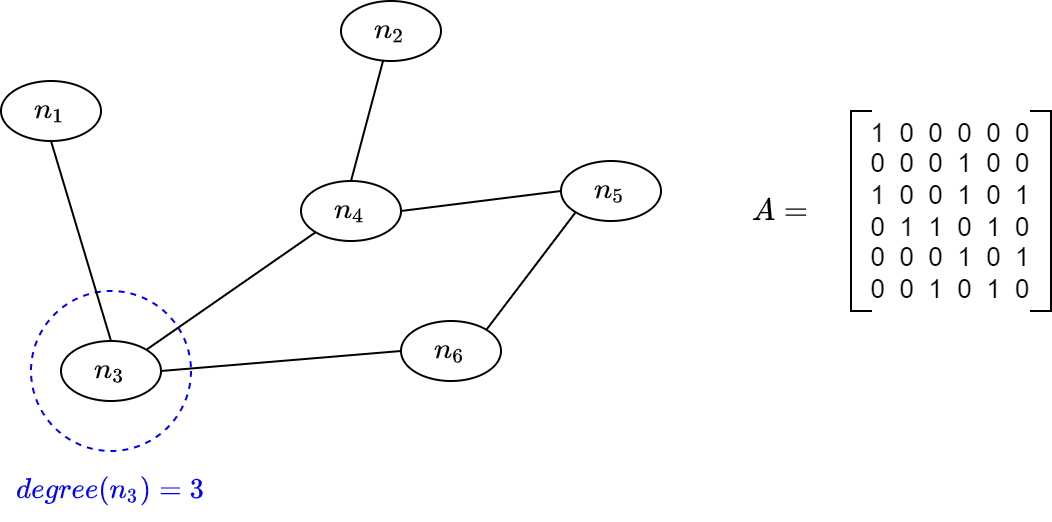

The diagram above was exported from draw.io. Its source (the exported page's mxGraphModel, read from the mxfile embedded in the PNG):
<mxGraphModel dx="595" dy="865" grid="1" gridSize="10" guides="1" tooltips="1" connect="1" arrows="1" fold="1" page="1" pageScale="1" pageWidth="827" pageHeight="1169" math="1" shadow="0">
  <root>
    <mxCell id="0" />
    <mxCell id="1" parent="0" />
    <mxCell id="ZK72q-OOCVICoLlhXBr2-17" value="" style="ellipse;whiteSpace=wrap;html=1;aspect=fixed;dashed=1;fillColor=none;strokeColor=#0000FF;" parent="1" vertex="1">
      <mxGeometry x="985" y="285" width="80" height="80" as="geometry" />
    </mxCell>
    <mxCell id="ZK72q-OOCVICoLlhXBr2-1" value="$$n_1$$" style="ellipse;whiteSpace=wrap;html=1;" parent="1" vertex="1">
      <mxGeometry x="970" y="180" width="50" height="30" as="geometry" />
    </mxCell>
    <mxCell id="ZK72q-OOCVICoLlhXBr2-2" value="$$n_2$$" style="ellipse;whiteSpace=wrap;html=1;" parent="1" vertex="1">
      <mxGeometry x="1140" y="140" width="50" height="30" as="geometry" />
    </mxCell>
    <mxCell id="ZK72q-OOCVICoLlhXBr2-3" value="$$n_3$$" style="ellipse;whiteSpace=wrap;html=1;" parent="1" vertex="1">
      <mxGeometry x="1000" y="310" width="50" height="30" as="geometry" />
    </mxCell>
    <mxCell id="ZK72q-OOCVICoLlhXBr2-4" value="$$n_5$$" style="ellipse;whiteSpace=wrap;html=1;" parent="1" vertex="1">
      <mxGeometry x="1250" y="220" width="50" height="30" as="geometry" />
    </mxCell>
    <mxCell id="ZK72q-OOCVICoLlhXBr2-5" value="$$n_4$$" style="ellipse;whiteSpace=wrap;html=1;" parent="1" vertex="1">
      <mxGeometry x="1120" y="230" width="50" height="30" as="geometry" />
    </mxCell>
    <mxCell id="ZK72q-OOCVICoLlhXBr2-6" value="$$n_6$$" style="ellipse;whiteSpace=wrap;html=1;" parent="1" vertex="1">
      <mxGeometry x="1170" y="300" width="50" height="30" as="geometry" />
    </mxCell>
    <mxCell id="ZK72q-OOCVICoLlhXBr2-9" value="" style="endArrow=none;html=1;rounded=0;entryX=0.5;entryY=1;entryDx=0;entryDy=0;exitX=0.5;exitY=0;exitDx=0;exitDy=0;" parent="1" source="ZK72q-OOCVICoLlhXBr2-3" target="ZK72q-OOCVICoLlhXBr2-1" edge="1">
      <mxGeometry width="50" height="50" relative="1" as="geometry">
        <mxPoint x="920" y="540" as="sourcePoint" />
        <mxPoint x="970" y="490" as="targetPoint" />
      </mxGeometry>
    </mxCell>
    <mxCell id="ZK72q-OOCVICoLlhXBr2-11" value="" style="endArrow=none;html=1;rounded=0;entryX=1;entryY=0.5;entryDx=0;entryDy=0;exitX=0;exitY=0.5;exitDx=0;exitDy=0;" parent="1" source="ZK72q-OOCVICoLlhXBr2-6" target="ZK72q-OOCVICoLlhXBr2-3" edge="1">
      <mxGeometry width="50" height="50" relative="1" as="geometry">
        <mxPoint x="920" y="540" as="sourcePoint" />
        <mxPoint x="970" y="490" as="targetPoint" />
      </mxGeometry>
    </mxCell>
    <mxCell id="ZK72q-OOCVICoLlhXBr2-12" value="" style="endArrow=none;html=1;rounded=0;entryX=1;entryY=0;entryDx=0;entryDy=0;exitX=0;exitY=1;exitDx=0;exitDy=0;" parent="1" source="ZK72q-OOCVICoLlhXBr2-5" target="ZK72q-OOCVICoLlhXBr2-3" edge="1">
      <mxGeometry width="50" height="50" relative="1" as="geometry">
        <mxPoint x="920" y="540" as="sourcePoint" />
        <mxPoint x="970" y="490" as="targetPoint" />
      </mxGeometry>
    </mxCell>
    <mxCell id="ZK72q-OOCVICoLlhXBr2-13" value="" style="endArrow=none;html=1;rounded=0;entryX=1;entryY=0.5;entryDx=0;entryDy=0;exitX=0;exitY=0.5;exitDx=0;exitDy=0;" parent="1" source="ZK72q-OOCVICoLlhXBr2-4" target="ZK72q-OOCVICoLlhXBr2-5" edge="1">
      <mxGeometry width="50" height="50" relative="1" as="geometry">
        <mxPoint x="920" y="540" as="sourcePoint" />
        <mxPoint x="970" y="490" as="targetPoint" />
      </mxGeometry>
    </mxCell>
    <mxCell id="ZK72q-OOCVICoLlhXBr2-14" value="" style="endArrow=none;html=1;rounded=0;entryX=1;entryY=0;entryDx=0;entryDy=0;exitX=0;exitY=1;exitDx=0;exitDy=0;" parent="1" source="ZK72q-OOCVICoLlhXBr2-4" target="ZK72q-OOCVICoLlhXBr2-6" edge="1">
      <mxGeometry width="50" height="50" relative="1" as="geometry">
        <mxPoint x="920" y="540" as="sourcePoint" />
        <mxPoint x="970" y="490" as="targetPoint" />
      </mxGeometry>
    </mxCell>
    <mxCell id="ZK72q-OOCVICoLlhXBr2-15" value="" style="endArrow=none;html=1;rounded=0;entryX=0.5;entryY=0;entryDx=0;entryDy=0;" parent="1" source="ZK72q-OOCVICoLlhXBr2-2" target="ZK72q-OOCVICoLlhXBr2-5" edge="1">
      <mxGeometry width="50" height="50" relative="1" as="geometry">
        <mxPoint x="920" y="540" as="sourcePoint" />
        <mxPoint x="970" y="490" as="targetPoint" />
      </mxGeometry>
    </mxCell>
    <mxCell id="ZK72q-OOCVICoLlhXBr2-16" value="$$degree(n_3)=3$$" style="text;html=1;strokeColor=none;fillColor=none;align=center;verticalAlign=middle;whiteSpace=wrap;rounded=0;fontColor=#0000FF;" parent="1" vertex="1">
      <mxGeometry x="995" y="370" width="60" height="30" as="geometry" />
    </mxCell>
    <mxCell id="ZK72q-OOCVICoLlhXBr2-19" value="" style="shape=partialRectangle;whiteSpace=wrap;html=1;bottom=1;right=1;left=1;top=0;fillColor=none;routingCenterX=-0.5;fontColor=#000000;strokeColor=#000000;rotation=90;" parent="1" vertex="1">
      <mxGeometry x="1350" y="240" width="100" height="10" as="geometry" />
    </mxCell>
    <mxCell id="ZK72q-OOCVICoLlhXBr2-20" value="&lt;font style=&quot;font-size: 13px;&quot;&gt;1&amp;nbsp; 0&amp;nbsp; 0&amp;nbsp; 0&amp;nbsp; 0&amp;nbsp; 0&lt;br&gt;0&amp;nbsp; 0&amp;nbsp; 0&amp;nbsp; 1&amp;nbsp; 0&amp;nbsp; 0&lt;br&gt;1&amp;nbsp; 0&amp;nbsp; 0&amp;nbsp; 1&amp;nbsp; 0&amp;nbsp; 1&lt;br&gt;0&amp;nbsp; 1&amp;nbsp; 1&amp;nbsp; 0&amp;nbsp; 1&amp;nbsp; 0&lt;br&gt;0&amp;nbsp; 0&amp;nbsp; 0&amp;nbsp; 1&amp;nbsp; 0&amp;nbsp; 1&lt;br&gt;0&amp;nbsp; 0&amp;nbsp; 1&amp;nbsp; 0&amp;nbsp; 1&amp;nbsp; 0&lt;/font&gt;" style="text;html=1;strokeColor=none;fillColor=none;align=center;verticalAlign=middle;whiteSpace=wrap;rounded=0;fontColor=#000000;" parent="1" vertex="1">
      <mxGeometry x="1400" y="230" width="90" height="30" as="geometry" />
    </mxCell>
    <mxCell id="ZK72q-OOCVICoLlhXBr2-21" value="" style="shape=partialRectangle;whiteSpace=wrap;html=1;bottom=1;right=1;left=1;top=0;fillColor=none;routingCenterX=-0.5;fontColor=#000000;strokeColor=#000000;rotation=-90;" parent="1" vertex="1">
      <mxGeometry x="1440" y="240" width="100" height="10" as="geometry" />
    </mxCell>
    <mxCell id="ZK72q-OOCVICoLlhXBr2-22" value="$$A=$$" style="text;html=1;strokeColor=none;fillColor=none;align=center;verticalAlign=middle;whiteSpace=wrap;rounded=0;fontSize=13;fontColor=#000000;" parent="1" vertex="1">
      <mxGeometry x="1330" y="230" width="60" height="30" as="geometry" />
    </mxCell>
  </root>
</mxGraphModel>